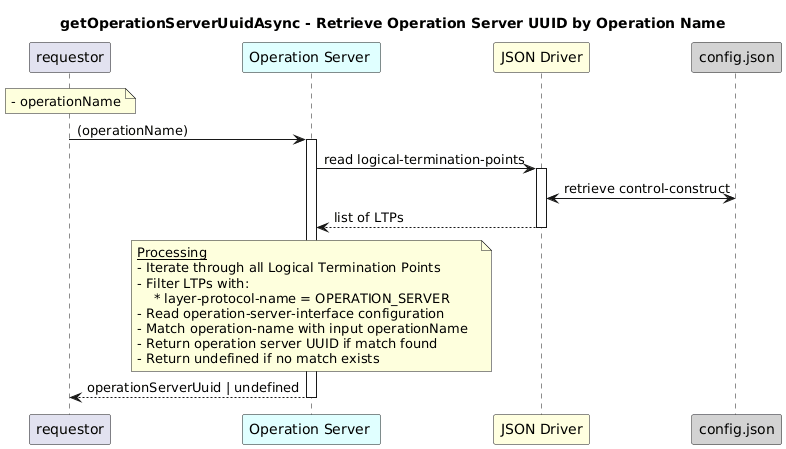

The diagram above was rendered by PlantUML. Its source (embedded in the PNG):
@startuml
skinparam responseMessageBelowArrow true

title
getOperationServerUuidAsync - Retrieve Operation Server UUID by Operation Name
end title

participant "requestor" as requestor
participant "Operation Server " as osRes #LightCyan
participant "JSON Driver" as jd #LightYellow
participant "config.json" as cfg #LightGrey

note over requestor
  - operationName
end note

requestor -> osRes: (operationName)
activate osRes

osRes -> jd: read logical-termination-points
activate jd

jd <-> cfg: retrieve control-construct
jd --> osRes: list of LTPs
deactivate jd

note over osRes
  <u>Processing</u>
  - Iterate through all Logical Termination Points  
  - Filter LTPs with:
      * layer-protocol-name = OPERATION_SERVER  
  - Read operation-server-interface configuration  
  - Match operation-name with input operationName  
  - Return operation server UUID if match found  
  - Return undefined if no match exists
end note

osRes --> requestor: operationServerUuid | undefined
deactivate osRes
@enduml